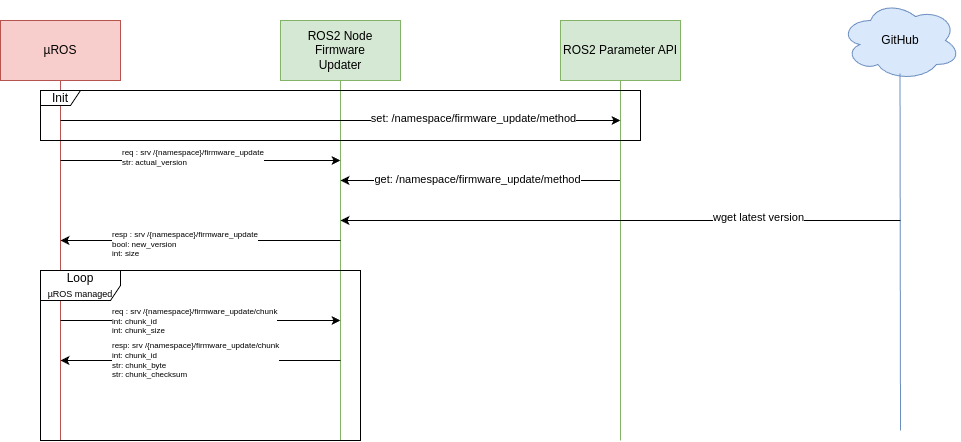

The diagram above was exported from draw.io. Its source (the exported page's mxGraphModel, read from the mxfile embedded in the PNG):
<mxGraphModel dx="1062" dy="710" grid="1" gridSize="10" guides="1" tooltips="1" connect="1" arrows="1" fold="1" page="1" pageScale="1" pageWidth="827" pageHeight="1169" math="0" shadow="0">
  <root>
    <mxCell id="0" />
    <mxCell id="1" parent="0" />
    <mxCell id="IxICXCtoFAKFqs6XlLiz-2" value="&lt;div&gt;ROS2 Node&lt;/div&gt;Firmware&lt;div&gt;Updater&lt;/div&gt;" style="rounded=0;whiteSpace=wrap;html=1;fillColor=#d5e8d4;strokeColor=#82b366;" vertex="1" parent="1">
      <mxGeometry x="320" y="220" width="120" height="60" as="geometry" />
    </mxCell>
    <mxCell id="IxICXCtoFAKFqs6XlLiz-4" value="µROS" style="rounded=0;whiteSpace=wrap;html=1;fillColor=#f8cecc;strokeColor=#b85450;" vertex="1" parent="1">
      <mxGeometry x="40" y="220" width="120" height="60" as="geometry" />
    </mxCell>
    <mxCell id="IxICXCtoFAKFqs6XlLiz-5" value="" style="endArrow=none;html=1;rounded=0;entryX=0.5;entryY=1;entryDx=0;entryDy=0;fillColor=#d5e8d4;strokeColor=#82b366;" edge="1" parent="1" target="IxICXCtoFAKFqs6XlLiz-2">
      <mxGeometry width="50" height="50" relative="1" as="geometry">
        <mxPoint x="380" y="640" as="sourcePoint" />
        <mxPoint x="580" y="280" as="targetPoint" />
      </mxGeometry>
    </mxCell>
    <mxCell id="IxICXCtoFAKFqs6XlLiz-6" value="" style="endArrow=none;html=1;rounded=0;entryX=0.5;entryY=1;entryDx=0;entryDy=0;fillColor=#f8cecc;strokeColor=#b85450;" edge="1" parent="1" target="IxICXCtoFAKFqs6XlLiz-4">
      <mxGeometry width="50" height="50" relative="1" as="geometry">
        <mxPoint x="100" y="640" as="sourcePoint" />
        <mxPoint x="-100" y="280" as="targetPoint" />
      </mxGeometry>
    </mxCell>
    <mxCell id="IxICXCtoFAKFqs6XlLiz-7" value="GitHub" style="ellipse;shape=cloud;whiteSpace=wrap;html=1;fillColor=#dae8fc;strokeColor=#6c8ebf;" vertex="1" parent="1">
      <mxGeometry x="880" y="200" width="120" height="80" as="geometry" />
    </mxCell>
    <mxCell id="IxICXCtoFAKFqs6XlLiz-8" value="" style="endArrow=none;html=1;rounded=0;entryX=0.496;entryY=0.912;entryDx=0;entryDy=0;entryPerimeter=0;fillColor=#dae8fc;strokeColor=#6c8ebf;" edge="1" parent="1" target="IxICXCtoFAKFqs6XlLiz-7">
      <mxGeometry width="50" height="50" relative="1" as="geometry">
        <mxPoint x="940" y="630" as="sourcePoint" />
        <mxPoint x="939.63" y="280" as="targetPoint" />
      </mxGeometry>
    </mxCell>
    <mxCell id="IxICXCtoFAKFqs6XlLiz-9" value="" style="endArrow=classic;html=1;rounded=0;" edge="1" parent="1">
      <mxGeometry width="50" height="50" relative="1" as="geometry">
        <mxPoint x="100" y="360" as="sourcePoint" />
        <mxPoint x="380" y="360" as="targetPoint" />
      </mxGeometry>
    </mxCell>
    <mxCell id="IxICXCtoFAKFqs6XlLiz-12" value="req : srv /{namespace}/firmware_update&lt;div&gt;str: actual_version&lt;/div&gt;" style="edgeLabel;html=1;align=left;verticalAlign=middle;resizable=0;points=[];fontSize=8;" vertex="1" connectable="0" parent="IxICXCtoFAKFqs6XlLiz-9">
      <mxGeometry x="-0.0037" y="3" relative="1" as="geometry">
        <mxPoint x="-79" as="offset" />
      </mxGeometry>
    </mxCell>
    <mxCell id="IxICXCtoFAKFqs6XlLiz-13" value="" style="endArrow=classic;html=1;rounded=0;" edge="1" parent="1">
      <mxGeometry width="50" height="50" relative="1" as="geometry">
        <mxPoint x="380" y="440" as="sourcePoint" />
        <mxPoint x="100" y="440" as="targetPoint" />
      </mxGeometry>
    </mxCell>
    <mxCell id="IxICXCtoFAKFqs6XlLiz-14" value="resp : srv /{namespace}/firmware_update&lt;div&gt;bool: new_version&lt;/div&gt;&lt;div&gt;int: size&lt;/div&gt;" style="edgeLabel;html=1;align=left;verticalAlign=middle;resizable=0;points=[];fontSize=8;" vertex="1" connectable="0" parent="1">
      <mxGeometry x="139.99925925925913" y="440" as="geometry">
        <mxPoint x="10" y="4" as="offset" />
      </mxGeometry>
    </mxCell>
    <mxCell id="IxICXCtoFAKFqs6XlLiz-16" value="" style="endArrow=none;html=1;rounded=0;startArrow=classic;startFill=1;endFill=0;" edge="1" parent="1">
      <mxGeometry width="50" height="50" relative="1" as="geometry">
        <mxPoint x="380" y="380" as="sourcePoint" />
        <mxPoint x="660" y="380" as="targetPoint" />
      </mxGeometry>
    </mxCell>
    <mxCell id="IxICXCtoFAKFqs6XlLiz-37" value="get: /namespace/firmware_update/method" style="edgeLabel;html=1;align=center;verticalAlign=middle;resizable=0;points=[];" vertex="1" connectable="0" parent="IxICXCtoFAKFqs6XlLiz-16">
      <mxGeometry x="-0.0249" y="1" relative="1" as="geometry">
        <mxPoint as="offset" />
      </mxGeometry>
    </mxCell>
    <mxCell id="IxICXCtoFAKFqs6XlLiz-23" value="" style="endArrow=classic;html=1;rounded=0;" edge="1" parent="1">
      <mxGeometry width="50" height="50" relative="1" as="geometry">
        <mxPoint x="100" y="520" as="sourcePoint" />
        <mxPoint x="380" y="520" as="targetPoint" />
      </mxGeometry>
    </mxCell>
    <mxCell id="IxICXCtoFAKFqs6XlLiz-24" value="req : srv /{namespace}/firmware_update/chunk&lt;div&gt;int: chunk_id&lt;/div&gt;&lt;div&gt;int: chunk_size&lt;/div&gt;" style="edgeLabel;html=1;align=left;verticalAlign=middle;resizable=0;points=[];fontSize=8;" vertex="1" connectable="0" parent="IxICXCtoFAKFqs6XlLiz-23">
      <mxGeometry x="-0.2048" y="-1" relative="1" as="geometry">
        <mxPoint x="-61" as="offset" />
      </mxGeometry>
    </mxCell>
    <mxCell id="IxICXCtoFAKFqs6XlLiz-25" value="" style="endArrow=classic;html=1;rounded=0;" edge="1" parent="1">
      <mxGeometry width="50" height="50" relative="1" as="geometry">
        <mxPoint x="380" y="560" as="sourcePoint" />
        <mxPoint x="100" y="560" as="targetPoint" />
      </mxGeometry>
    </mxCell>
    <mxCell id="IxICXCtoFAKFqs6XlLiz-26" value="resp: srv /{namespace}/firmware_update/chunk&lt;div&gt;int: chunk_id&lt;/div&gt;&lt;div&gt;str: chunk_byte&lt;/div&gt;&lt;div&gt;str: chunk_checksum&lt;/div&gt;" style="edgeLabel;html=1;align=left;verticalAlign=middle;resizable=0;points=[];fontSize=8;" vertex="1" connectable="0" parent="IxICXCtoFAKFqs6XlLiz-25">
      <mxGeometry x="0.0884" y="3" relative="1" as="geometry">
        <mxPoint x="-77" y="-3" as="offset" />
      </mxGeometry>
    </mxCell>
    <mxCell id="IxICXCtoFAKFqs6XlLiz-33" value="Loop&lt;div&gt;&lt;font style=&quot;font-size: 9px;&quot;&gt;µROS managed&lt;/font&gt;&lt;/div&gt;" style="shape=umlFrame;whiteSpace=wrap;html=1;pointerEvents=0;recursiveResize=0;container=1;collapsible=0;width=80;height=30;" vertex="1" parent="1">
      <mxGeometry x="80" y="470" width="320" height="170" as="geometry" />
    </mxCell>
    <mxCell id="IxICXCtoFAKFqs6XlLiz-34" value="ROS2 Parameter API" style="rounded=0;whiteSpace=wrap;html=1;fillColor=#d5e8d4;strokeColor=#82b366;" vertex="1" parent="1">
      <mxGeometry x="600" y="220" width="120" height="60" as="geometry" />
    </mxCell>
    <mxCell id="IxICXCtoFAKFqs6XlLiz-35" value="" style="endArrow=none;html=1;rounded=0;entryX=0.496;entryY=0.912;entryDx=0;entryDy=0;entryPerimeter=0;fillColor=#d5e8d4;strokeColor=#82b366;" edge="1" parent="1">
      <mxGeometry width="50" height="50" relative="1" as="geometry">
        <mxPoint x="660" y="640" as="sourcePoint" />
        <mxPoint x="660" y="280" as="targetPoint" />
      </mxGeometry>
    </mxCell>
    <mxCell id="IxICXCtoFAKFqs6XlLiz-38" value="" style="endArrow=classic;html=1;rounded=0;" edge="1" parent="1">
      <mxGeometry width="50" height="50" relative="1" as="geometry">
        <mxPoint x="100" y="320" as="sourcePoint" />
        <mxPoint x="660" y="320" as="targetPoint" />
      </mxGeometry>
    </mxCell>
    <mxCell id="IxICXCtoFAKFqs6XlLiz-39" value="set: /namespace/firmware_update/method" style="edgeLabel;html=1;align=center;verticalAlign=middle;resizable=0;points=[];" vertex="1" connectable="0" parent="IxICXCtoFAKFqs6XlLiz-38">
      <mxGeometry x="0.4743" y="2" relative="1" as="geometry">
        <mxPoint as="offset" />
      </mxGeometry>
    </mxCell>
    <mxCell id="IxICXCtoFAKFqs6XlLiz-40" value="Init" style="shape=umlFrame;whiteSpace=wrap;html=1;pointerEvents=0;recursiveResize=0;container=1;collapsible=0;width=40;height=15;" vertex="1" parent="1">
      <mxGeometry x="80" y="290" width="600" height="50" as="geometry" />
    </mxCell>
    <mxCell id="IxICXCtoFAKFqs6XlLiz-41" value="" style="endArrow=none;html=1;rounded=0;endFill=0;startArrow=classic;startFill=1;" edge="1" parent="1">
      <mxGeometry width="50" height="50" relative="1" as="geometry">
        <mxPoint x="380" y="420" as="sourcePoint" />
        <mxPoint x="940" y="420" as="targetPoint" />
      </mxGeometry>
    </mxCell>
    <mxCell id="IxICXCtoFAKFqs6XlLiz-42" value="wget latest version" style="edgeLabel;html=1;align=center;verticalAlign=middle;resizable=0;points=[];" vertex="1" connectable="0" parent="IxICXCtoFAKFqs6XlLiz-41">
      <mxGeometry x="0.4929" y="3" relative="1" as="geometry">
        <mxPoint as="offset" />
      </mxGeometry>
    </mxCell>
  </root>
</mxGraphModel>